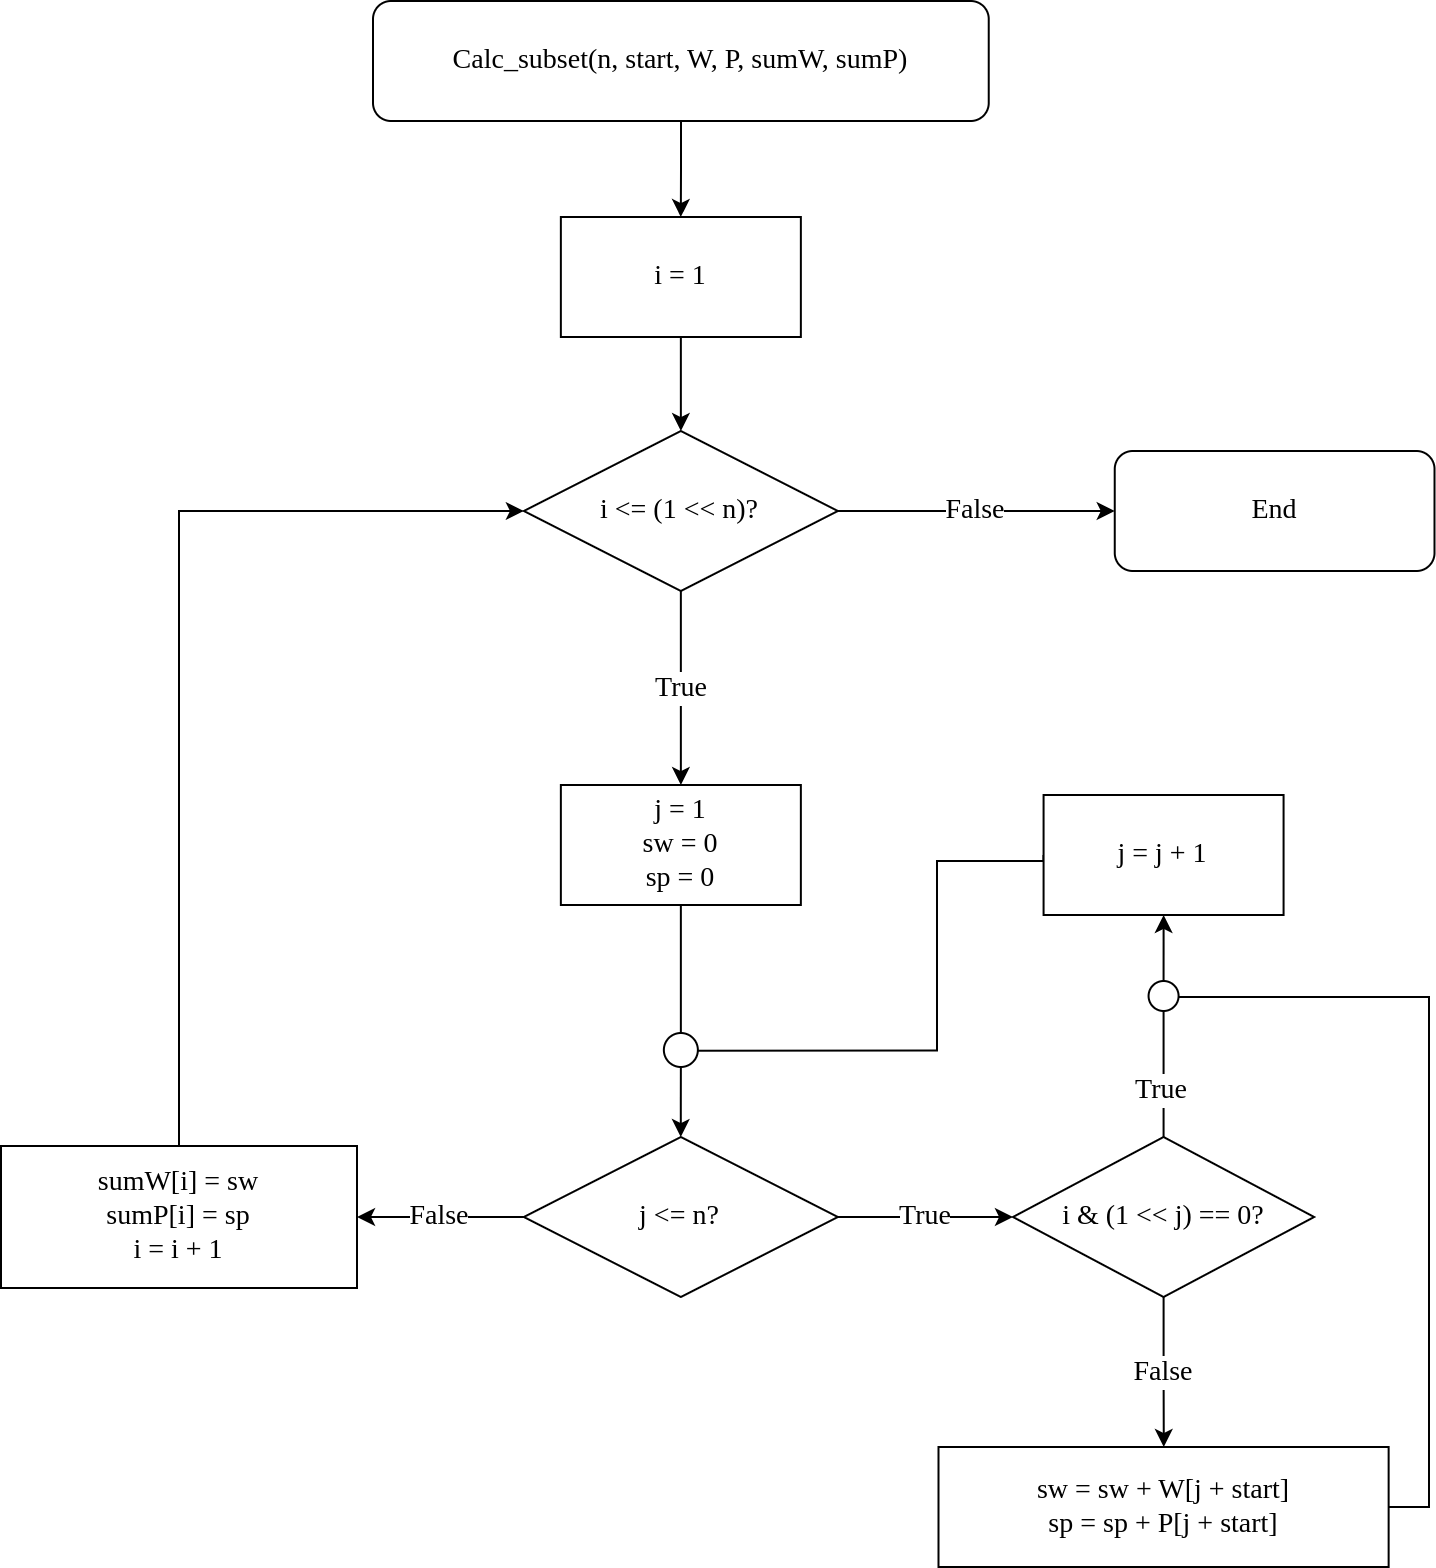

The diagram above was exported from draw.io. Its source (the exported page's mxGraphModel, read from the mxfile embedded in the PNG):
<mxGraphModel dx="622" dy="1943" grid="0" gridSize="10" guides="1" tooltips="1" connect="1" arrows="1" fold="1" page="0" pageScale="1" pageWidth="827" pageHeight="1169" math="0" shadow="0">
  <root>
    <mxCell id="0" />
    <mxCell id="1" parent="0" />
    <mxCell id="5yyO88N134DYS-qbITll-1" style="edgeStyle=orthogonalEdgeStyle;rounded=0;orthogonalLoop=1;jettySize=auto;html=1;fontFamily=Times New Roman;fontSize=14;fontColor=default;" parent="1" source="5yyO88N134DYS-qbITll-2" target="5yyO88N134DYS-qbITll-4" edge="1">
      <mxGeometry relative="1" as="geometry" />
    </mxCell>
    <mxCell id="5yyO88N134DYS-qbITll-2" value="Calc_subset(n, start, W, P, sumW, sumP)" style="rounded=1;whiteSpace=wrap;html=1;fontSize=14;fontFamily=Times New Roman;" parent="1" vertex="1">
      <mxGeometry x="1229" y="-834" width="307.87" height="60" as="geometry" />
    </mxCell>
    <mxCell id="5yyO88N134DYS-qbITll-3" style="edgeStyle=orthogonalEdgeStyle;rounded=0;orthogonalLoop=1;jettySize=auto;html=1;fontFamily=Times New Roman;fontSize=14;fontColor=default;" parent="1" source="5yyO88N134DYS-qbITll-4" target="5yyO88N134DYS-qbITll-7" edge="1">
      <mxGeometry relative="1" as="geometry" />
    </mxCell>
    <mxCell id="5yyO88N134DYS-qbITll-4" value="i = 1" style="rounded=0;whiteSpace=wrap;html=1;labelBackgroundColor=none;fontFamily=Times New Roman;fontSize=14;fontColor=default;fillColor=default;" parent="1" vertex="1">
      <mxGeometry x="1322.93" y="-726" width="120" height="60" as="geometry" />
    </mxCell>
    <mxCell id="5yyO88N134DYS-qbITll-5" value="True" style="edgeStyle=orthogonalEdgeStyle;rounded=0;orthogonalLoop=1;jettySize=auto;html=1;fontFamily=Times New Roman;fontSize=14;fontColor=default;" parent="1" source="5yyO88N134DYS-qbITll-7" target="5yyO88N134DYS-qbITll-9" edge="1">
      <mxGeometry relative="1" as="geometry" />
    </mxCell>
    <mxCell id="5yyO88N134DYS-qbITll-6" value="False" style="edgeStyle=orthogonalEdgeStyle;rounded=0;orthogonalLoop=1;jettySize=auto;html=1;fontFamily=Times New Roman;fontSize=14;fontColor=default;endArrow=classic;endFill=1;" parent="1" source="5yyO88N134DYS-qbITll-7" target="5yyO88N134DYS-qbITll-18" edge="1">
      <mxGeometry relative="1" as="geometry" />
    </mxCell>
    <mxCell id="5yyO88N134DYS-qbITll-7" value="i &amp;lt;= (1 &amp;lt;&amp;lt; n)?" style="rhombus;whiteSpace=wrap;html=1;labelBackgroundColor=none;fontFamily=Times New Roman;fontSize=14;fontColor=default;fillColor=default;" parent="1" vertex="1">
      <mxGeometry x="1304.43" y="-619" width="157" height="80" as="geometry" />
    </mxCell>
    <mxCell id="5yyO88N134DYS-qbITll-8" style="edgeStyle=orthogonalEdgeStyle;rounded=0;orthogonalLoop=1;jettySize=auto;html=1;fontFamily=Times New Roman;fontSize=14;fontColor=default;startArrow=none;" parent="1" source="5yyO88N134DYS-qbITll-23" target="5yyO88N134DYS-qbITll-14" edge="1">
      <mxGeometry relative="1" as="geometry" />
    </mxCell>
    <mxCell id="5yyO88N134DYS-qbITll-9" value="j = 1&lt;br&gt;sw = 0&lt;br&gt;sp = 0" style="rounded=0;whiteSpace=wrap;html=1;labelBackgroundColor=none;fontFamily=Times New Roman;fontSize=14;fontColor=default;fillColor=default;" parent="1" vertex="1">
      <mxGeometry x="1322.93" y="-442" width="120" height="60" as="geometry" />
    </mxCell>
    <mxCell id="5yyO88N134DYS-qbITll-10" style="edgeStyle=orthogonalEdgeStyle;rounded=0;orthogonalLoop=1;jettySize=auto;html=1;fontFamily=Times New Roman;fontSize=14;fontColor=default;endArrow=none;endFill=0;exitX=1;exitY=0.5;exitDx=0;exitDy=0;" parent="1" source="5yyO88N134DYS-qbITll-11" target="5yyO88N134DYS-qbITll-27" edge="1">
      <mxGeometry relative="1" as="geometry">
        <mxPoint x="1624.2849999999999" y="-369.43589743589746" as="targetPoint" />
        <Array as="points">
          <mxPoint x="1757" y="-81" />
          <mxPoint x="1757" y="-336" />
        </Array>
      </mxGeometry>
    </mxCell>
    <mxCell id="5yyO88N134DYS-qbITll-11" value="sw = sw + W[j + start]&lt;br&gt;sp = sp + P[j + start]" style="rounded=0;whiteSpace=wrap;html=1;labelBackgroundColor=none;fontFamily=Times New Roman;fontSize=14;fontColor=default;fillColor=default;" parent="1" vertex="1">
      <mxGeometry x="1511.7500000000002" y="-111" width="225.07" height="60" as="geometry" />
    </mxCell>
    <mxCell id="5yyO88N134DYS-qbITll-12" value="True" style="edgeStyle=orthogonalEdgeStyle;rounded=0;orthogonalLoop=1;jettySize=auto;html=1;fontFamily=Times New Roman;fontSize=14;fontColor=default;" parent="1" source="5yyO88N134DYS-qbITll-14" target="5yyO88N134DYS-qbITll-17" edge="1">
      <mxGeometry relative="1" as="geometry" />
    </mxCell>
    <mxCell id="5yyO88N134DYS-qbITll-13" value="False" style="edgeStyle=orthogonalEdgeStyle;rounded=0;orthogonalLoop=1;jettySize=auto;html=1;fontFamily=Times New Roman;fontSize=14;fontColor=default;" parent="1" source="5yyO88N134DYS-qbITll-14" target="5yyO88N134DYS-qbITll-22" edge="1">
      <mxGeometry relative="1" as="geometry" />
    </mxCell>
    <mxCell id="5yyO88N134DYS-qbITll-14" value="j &amp;lt;= n?" style="rhombus;whiteSpace=wrap;html=1;labelBackgroundColor=none;fontFamily=Times New Roman;fontSize=14;fontColor=default;fillColor=default;" parent="1" vertex="1">
      <mxGeometry x="1304.43" y="-266" width="157" height="80" as="geometry" />
    </mxCell>
    <mxCell id="5yyO88N134DYS-qbITll-15" value="False" style="edgeStyle=orthogonalEdgeStyle;rounded=0;orthogonalLoop=1;jettySize=auto;html=1;fontFamily=Times New Roman;fontSize=14;fontColor=default;" parent="1" source="5yyO88N134DYS-qbITll-17" target="5yyO88N134DYS-qbITll-11" edge="1">
      <mxGeometry relative="1" as="geometry" />
    </mxCell>
    <mxCell id="5yyO88N134DYS-qbITll-16" value="" style="edgeStyle=orthogonalEdgeStyle;rounded=0;orthogonalLoop=1;jettySize=auto;html=1;fontFamily=Times New Roman;fontSize=14;fontColor=default;startArrow=none;" parent="1" source="5yyO88N134DYS-qbITll-27" target="5yyO88N134DYS-qbITll-20" edge="1">
      <mxGeometry relative="1" as="geometry">
        <mxPoint x="1559.1799999998914" y="-133" as="targetPoint" />
      </mxGeometry>
    </mxCell>
    <mxCell id="5yyO88N134DYS-qbITll-17" value="i &amp;amp; (1 &amp;lt;&amp;lt; j) == 0?" style="rhombus;whiteSpace=wrap;html=1;labelBackgroundColor=none;fontFamily=Times New Roman;fontSize=14;fontColor=default;fillColor=default;" parent="1" vertex="1">
      <mxGeometry x="1549.0000000000002" y="-266" width="150.57" height="80" as="geometry" />
    </mxCell>
    <mxCell id="5yyO88N134DYS-qbITll-18" value="End" style="rounded=1;whiteSpace=wrap;html=1;fontSize=14;fontFamily=Times New Roman;" parent="1" vertex="1">
      <mxGeometry x="1599.88" y="-609" width="159.87" height="60" as="geometry" />
    </mxCell>
    <mxCell id="5yyO88N134DYS-qbITll-19" style="edgeStyle=orthogonalEdgeStyle;rounded=0;orthogonalLoop=1;jettySize=auto;html=1;fontFamily=Times New Roman;fontSize=14;fontColor=default;endArrow=none;endFill=0;exitX=0;exitY=0.5;exitDx=0;exitDy=0;" parent="1" source="5yyO88N134DYS-qbITll-20" edge="1">
      <mxGeometry relative="1" as="geometry">
        <mxPoint x="1383" y="-309.1578947368421" as="targetPoint" />
        <Array as="points">
          <mxPoint x="1564" y="-404" />
          <mxPoint x="1511" y="-404" />
          <mxPoint x="1511" y="-309" />
        </Array>
      </mxGeometry>
    </mxCell>
    <mxCell id="5yyO88N134DYS-qbITll-20" value="j = j + 1" style="rounded=0;whiteSpace=wrap;html=1;labelBackgroundColor=none;fontFamily=Times New Roman;fontSize=14;fontColor=default;fillColor=default;" parent="1" vertex="1">
      <mxGeometry x="1564.29" y="-437" width="120" height="60" as="geometry" />
    </mxCell>
    <mxCell id="5yyO88N134DYS-qbITll-21" style="edgeStyle=orthogonalEdgeStyle;rounded=0;orthogonalLoop=1;jettySize=auto;html=1;fontFamily=Times New Roman;fontSize=14;fontColor=default;entryX=0;entryY=0.5;entryDx=0;entryDy=0;exitX=0.5;exitY=0;exitDx=0;exitDy=0;" parent="1" source="5yyO88N134DYS-qbITll-22" target="5yyO88N134DYS-qbITll-7" edge="1">
      <mxGeometry relative="1" as="geometry" />
    </mxCell>
    <mxCell id="5yyO88N134DYS-qbITll-22" value="sumW[i] = sw&lt;br&gt;sumP[i] = sp&lt;br&gt;i = i + 1" style="rounded=0;whiteSpace=wrap;html=1;labelBackgroundColor=none;fontFamily=Times New Roman;fontSize=14;fontColor=default;fillColor=default;" parent="1" vertex="1">
      <mxGeometry x="1043" y="-261.5" width="178" height="71" as="geometry" />
    </mxCell>
    <mxCell id="5yyO88N134DYS-qbITll-23" value="" style="ellipse;whiteSpace=wrap;html=1;aspect=fixed;labelBackgroundColor=none;fontFamily=Times New Roman;fontSize=14;fontColor=default;fillColor=default;" parent="1" vertex="1">
      <mxGeometry x="1374.43" y="-318" width="17" height="17" as="geometry" />
    </mxCell>
    <mxCell id="5yyO88N134DYS-qbITll-24" value="" style="edgeStyle=orthogonalEdgeStyle;rounded=0;orthogonalLoop=1;jettySize=auto;html=1;fontFamily=Times New Roman;fontSize=14;fontColor=default;endArrow=none;" parent="1" source="5yyO88N134DYS-qbITll-9" target="5yyO88N134DYS-qbITll-23" edge="1">
      <mxGeometry relative="1" as="geometry">
        <mxPoint x="1382.9300000000003" y="-382" as="sourcePoint" />
        <mxPoint x="1382.9300000000003" y="-266" as="targetPoint" />
      </mxGeometry>
    </mxCell>
    <mxCell id="5yyO88N134DYS-qbITll-25" value="" style="edgeStyle=orthogonalEdgeStyle;rounded=0;orthogonalLoop=1;jettySize=auto;html=1;fontFamily=Times New Roman;fontSize=14;fontColor=default;endArrow=none;" parent="1" source="5yyO88N134DYS-qbITll-17" target="5yyO88N134DYS-qbITll-27" edge="1">
      <mxGeometry relative="1" as="geometry">
        <mxPoint x="1624.2850000000003" y="-266" as="sourcePoint" />
        <mxPoint x="1587" y="-331" as="targetPoint" />
      </mxGeometry>
    </mxCell>
    <mxCell id="5yyO88N134DYS-qbITll-26" value="True" style="edgeLabel;html=1;align=center;verticalAlign=middle;resizable=0;points=[];fontSize=14;fontFamily=Times New Roman;fontColor=default;" parent="5yyO88N134DYS-qbITll-25" vertex="1" connectable="0">
      <mxGeometry x="-0.2527" y="2" relative="1" as="geometry">
        <mxPoint as="offset" />
      </mxGeometry>
    </mxCell>
    <mxCell id="5yyO88N134DYS-qbITll-27" value="" style="ellipse;whiteSpace=wrap;html=1;aspect=fixed;labelBackgroundColor=none;fontFamily=Times New Roman;fontSize=14;fontColor=default;fillColor=default;" parent="1" vertex="1">
      <mxGeometry x="1616.79" y="-344" width="15" height="15" as="geometry" />
    </mxCell>
  </root>
</mxGraphModel>